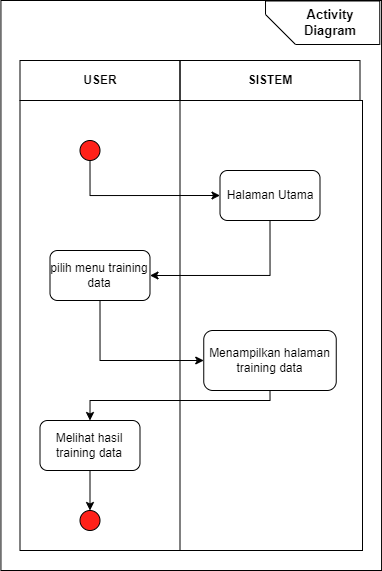

The diagram above was exported from draw.io. Its source (the exported page's mxGraphModel, read from the mxfile embedded in the PNG):
<mxGraphModel dx="497" dy="812" grid="1" gridSize="10" guides="1" tooltips="1" connect="1" arrows="1" fold="1" page="1" pageScale="1" pageWidth="850" pageHeight="1100" math="0" shadow="0">
  <root>
    <mxCell id="0" />
    <mxCell id="1" parent="0" />
    <mxCell id="AP7Us_Daw3y9MR8hCxm9-45" style="edgeStyle=orthogonalEdgeStyle;rounded=0;orthogonalLoop=1;jettySize=auto;html=1;exitX=0.5;exitY=1;exitDx=0;exitDy=0;entryX=0;entryY=0.5;entryDx=0;entryDy=0;" edge="1" parent="1" source="AP7Us_Daw3y9MR8hCxm9-24" target="AP7Us_Daw3y9MR8hCxm9-28">
      <mxGeometry relative="1" as="geometry" />
    </mxCell>
    <mxCell id="AP7Us_Daw3y9MR8hCxm9-24" value="" style="ellipse;whiteSpace=wrap;html=1;aspect=fixed;fillColor=#FF2119;" vertex="1" parent="1">
      <mxGeometry x="647.5" y="150" width="20" height="20" as="geometry" />
    </mxCell>
    <mxCell id="AP7Us_Daw3y9MR8hCxm9-47" style="edgeStyle=orthogonalEdgeStyle;rounded=0;orthogonalLoop=1;jettySize=auto;html=1;exitX=0.5;exitY=1;exitDx=0;exitDy=0;entryX=1;entryY=0.5;entryDx=0;entryDy=0;" edge="1" parent="1" source="AP7Us_Daw3y9MR8hCxm9-28" target="AP7Us_Daw3y9MR8hCxm9-46">
      <mxGeometry relative="1" as="geometry" />
    </mxCell>
    <mxCell id="AP7Us_Daw3y9MR8hCxm9-28" value="Halaman Utama" style="rounded=1;whiteSpace=wrap;html=1;" vertex="1" parent="1">
      <mxGeometry x="787.5" y="180" width="100" height="50" as="geometry" />
    </mxCell>
    <mxCell id="AP7Us_Daw3y9MR8hCxm9-34" value="" style="ellipse;whiteSpace=wrap;html=1;aspect=fixed;fillColor=#FF2119;" vertex="1" parent="1">
      <mxGeometry x="647.5" y="520" width="20" height="20" as="geometry" />
    </mxCell>
    <mxCell id="AP7Us_Daw3y9MR8hCxm9-39" value="&lt;b&gt;SISTEM&lt;/b&gt;" style="rounded=0;whiteSpace=wrap;html=1;fillColor=none;" vertex="1" parent="1">
      <mxGeometry x="747.5" y="70" width="180" height="40" as="geometry" />
    </mxCell>
    <mxCell id="AP7Us_Daw3y9MR8hCxm9-40" value="&lt;b&gt;USER&lt;/b&gt;" style="rounded=0;whiteSpace=wrap;html=1;fillColor=none;" vertex="1" parent="1">
      <mxGeometry x="587.5" y="70" width="160" height="40" as="geometry" />
    </mxCell>
    <mxCell id="AP7Us_Daw3y9MR8hCxm9-41" value="" style="shape=card;whiteSpace=wrap;html=1;rotation=-90;fillColor=none;" vertex="1" parent="1">
      <mxGeometry x="868.38" y="-24.87" width="43.5" height="114.25" as="geometry" />
    </mxCell>
    <mxCell id="AP7Us_Daw3y9MR8hCxm9-42" value="Activity&lt;div style=&quot;font-size: 13px;&quot;&gt;Diagram&lt;/div&gt;" style="text;html=1;align=center;verticalAlign=middle;whiteSpace=wrap;rounded=0;fontSize=13;fontStyle=1" vertex="1" parent="1">
      <mxGeometry x="867.5" y="17.25999999999999" width="60" height="30" as="geometry" />
    </mxCell>
    <mxCell id="AP7Us_Daw3y9MR8hCxm9-49" style="edgeStyle=orthogonalEdgeStyle;rounded=0;orthogonalLoop=1;jettySize=auto;html=1;exitX=0.5;exitY=1;exitDx=0;exitDy=0;entryX=0;entryY=0.5;entryDx=0;entryDy=0;" edge="1" parent="1" source="AP7Us_Daw3y9MR8hCxm9-46" target="AP7Us_Daw3y9MR8hCxm9-48">
      <mxGeometry relative="1" as="geometry" />
    </mxCell>
    <mxCell id="AP7Us_Daw3y9MR8hCxm9-46" value="pilih menu training data" style="rounded=1;whiteSpace=wrap;html=1;" vertex="1" parent="1">
      <mxGeometry x="617.5" y="260" width="100" height="50" as="geometry" />
    </mxCell>
    <mxCell id="AP7Us_Daw3y9MR8hCxm9-66" style="edgeStyle=orthogonalEdgeStyle;rounded=0;orthogonalLoop=1;jettySize=auto;html=1;exitX=0.5;exitY=1;exitDx=0;exitDy=0;entryX=0.5;entryY=0;entryDx=0;entryDy=0;" edge="1" parent="1" source="AP7Us_Daw3y9MR8hCxm9-48" target="AP7Us_Daw3y9MR8hCxm9-51">
      <mxGeometry relative="1" as="geometry">
        <Array as="points">
          <mxPoint x="838" y="410" />
          <mxPoint x="658" y="410" />
        </Array>
      </mxGeometry>
    </mxCell>
    <mxCell id="AP7Us_Daw3y9MR8hCxm9-48" value="Menampilkan halaman training data" style="rounded=1;whiteSpace=wrap;html=1;" vertex="1" parent="1">
      <mxGeometry x="771.25" y="340" width="132.5" height="60" as="geometry" />
    </mxCell>
    <mxCell id="AP7Us_Daw3y9MR8hCxm9-67" style="edgeStyle=orthogonalEdgeStyle;rounded=0;orthogonalLoop=1;jettySize=auto;html=1;exitX=0.5;exitY=1;exitDx=0;exitDy=0;entryX=0.5;entryY=0;entryDx=0;entryDy=0;" edge="1" parent="1" source="AP7Us_Daw3y9MR8hCxm9-51" target="AP7Us_Daw3y9MR8hCxm9-34">
      <mxGeometry relative="1" as="geometry" />
    </mxCell>
    <mxCell id="AP7Us_Daw3y9MR8hCxm9-51" value="Melihat hasil training data" style="rounded=1;whiteSpace=wrap;html=1;" vertex="1" parent="1">
      <mxGeometry x="607.5" y="430" width="100" height="50" as="geometry" />
    </mxCell>
    <mxCell id="AP7Us_Daw3y9MR8hCxm9-68" value="" style="rounded=0;whiteSpace=wrap;html=1;fillColor=none;" vertex="1" parent="1">
      <mxGeometry x="587.5" y="110" width="342.5" height="450" as="geometry" />
    </mxCell>
    <mxCell id="AP7Us_Daw3y9MR8hCxm9-70" value="" style="rounded=0;whiteSpace=wrap;html=1;fillColor=none;" vertex="1" parent="1">
      <mxGeometry x="568.44" y="10" width="380.62" height="570" as="geometry" />
    </mxCell>
    <mxCell id="AP7Us_Daw3y9MR8hCxm9-71" value="" style="rounded=0;whiteSpace=wrap;html=1;fillColor=none;" vertex="1" parent="1">
      <mxGeometry x="747.5" y="110" width="182.5" height="450" as="geometry" />
    </mxCell>
  </root>
</mxGraphModel>